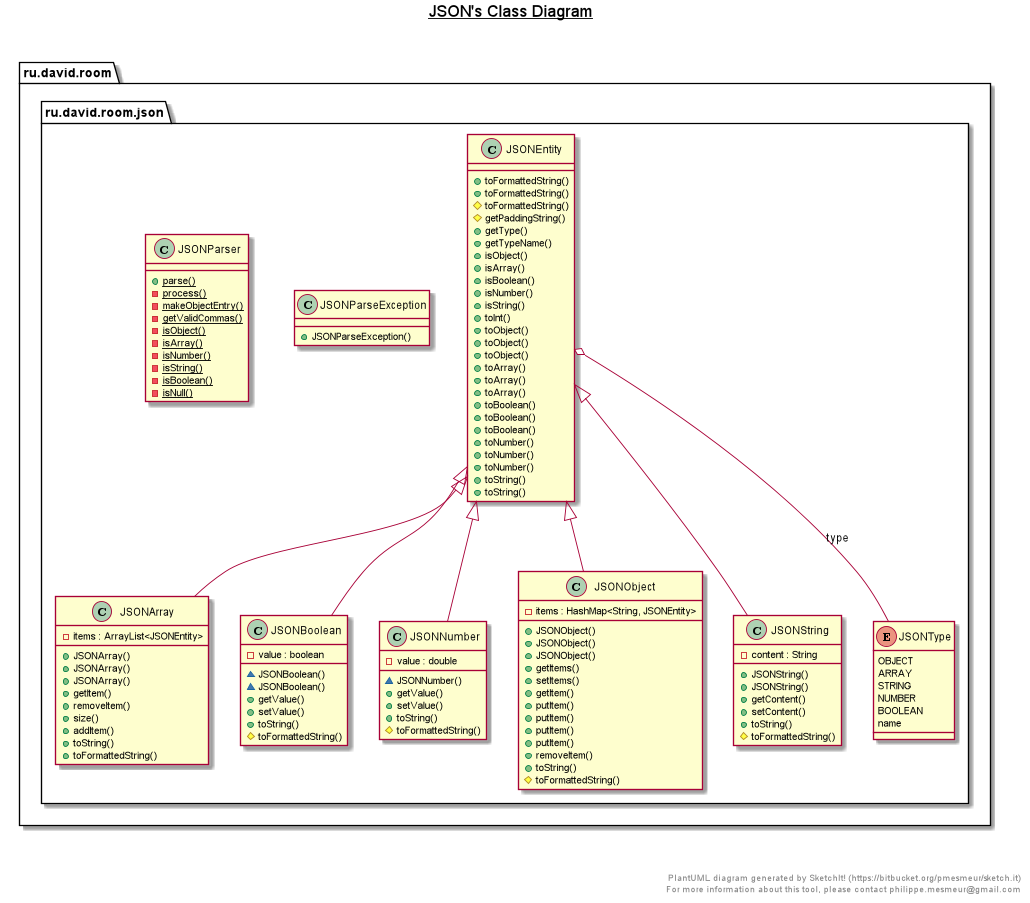

The diagram above was rendered by PlantUML. Its source (embedded in the PNG):
@startuml

title __JSON's Class Diagram__\n

  package ru.david.room {
    package ru.david.room.json {
      class JSONArray {
          - items : ArrayList<JSONEntity>
          + JSONArray()
          + JSONArray()
          + JSONArray()
          + getItem()
          + removeItem()
          + size()
          + addItem()
          + toString()
          + toFormattedString()
      }
    }
  }
  

  package ru.david.room {
    package ru.david.room.json {
      class JSONBoolean {
          - value : boolean
          ~ JSONBoolean()
          ~ JSONBoolean()
          + getValue()
          + setValue()
          + toString()
          # toFormattedString()
      }
    }
  }
  

  package ru.david.room {
    package ru.david.room.json {
      class JSONEntity {
          + toFormattedString()
          + toFormattedString()
          # toFormattedString()
          # getPaddingString()
          + getType()
          + getTypeName()
          + isObject()
          + isArray()
          + isBoolean()
          + isNumber()
          + isString()
          + toInt()
          + toObject()
          + toObject()
          + toObject()
          + toArray()
          + toArray()
          + toArray()
          + toBoolean()
          + toBoolean()
          + toBoolean()
          + toNumber()
          + toNumber()
          + toNumber()
          + toString()
          + toString()
      }
    }
  }
  

  package ru.david.room {
    package ru.david.room.json {
      class JSONNumber {
          - value : double
          ~ JSONNumber()
          + getValue()
          + setValue()
          + toString()
          # toFormattedString()
      }
    }
  }
  

  package ru.david.room {
    package ru.david.room.json {
      class JSONObject {
          - items : HashMap<String, JSONEntity>
          + JSONObject()
          + JSONObject()
          + JSONObject()
          + getItems()
          + setItems()
          + getItem()
          + putItem()
          + putItem()
          + putItem()
          + putItem()
          + removeItem()
          + toString()
          # toFormattedString()
      }
    }
  }
  

  package ru.david.room {
    package ru.david.room.json {
      class JSONParseException {
          + JSONParseException()
      }
    }
  }
  

  package ru.david.room {
    package ru.david.room.json {
      class JSONParser {
          {static} + parse()
          {static} - process()
          {static} - makeObjectEntry()
          {static} - getValidCommas()
          {static} - isObject()
          {static} - isArray()
          {static} - isNumber()
          {static} - isString()
          {static} - isBoolean()
          {static} - isNull()
      }
    }
  }
  

  package ru.david.room {
    package ru.david.room.json {
      class JSONString {
          - content : String
          + JSONString()
          + JSONString()
          + getContent()
          + setContent()
          + toString()
          # toFormattedString()
      }
    }
  }
  

  package ru.david.room {
    package ru.david.room.json {
      enum JSONType {
        OBJECT
        ARRAY
        STRING
        NUMBER
        BOOLEAN
        name
      }
    }
  }
  

  JSONArray -up-|> JSONEntity
  JSONBoolean -up-|> JSONEntity
  JSONEntity o-- JSONType : type
  JSONNumber -up-|> JSONEntity
  JSONObject -up-|> JSONEntity
  JSONString -up-|> JSONEntity


right footer


PlantUML diagram generated by SketchIt! (https://bitbucket.org/pmesmeur/sketch.it)
For more information about this tool, please contact philippe.mesmeur@gmail.com
endfooter

@enduml